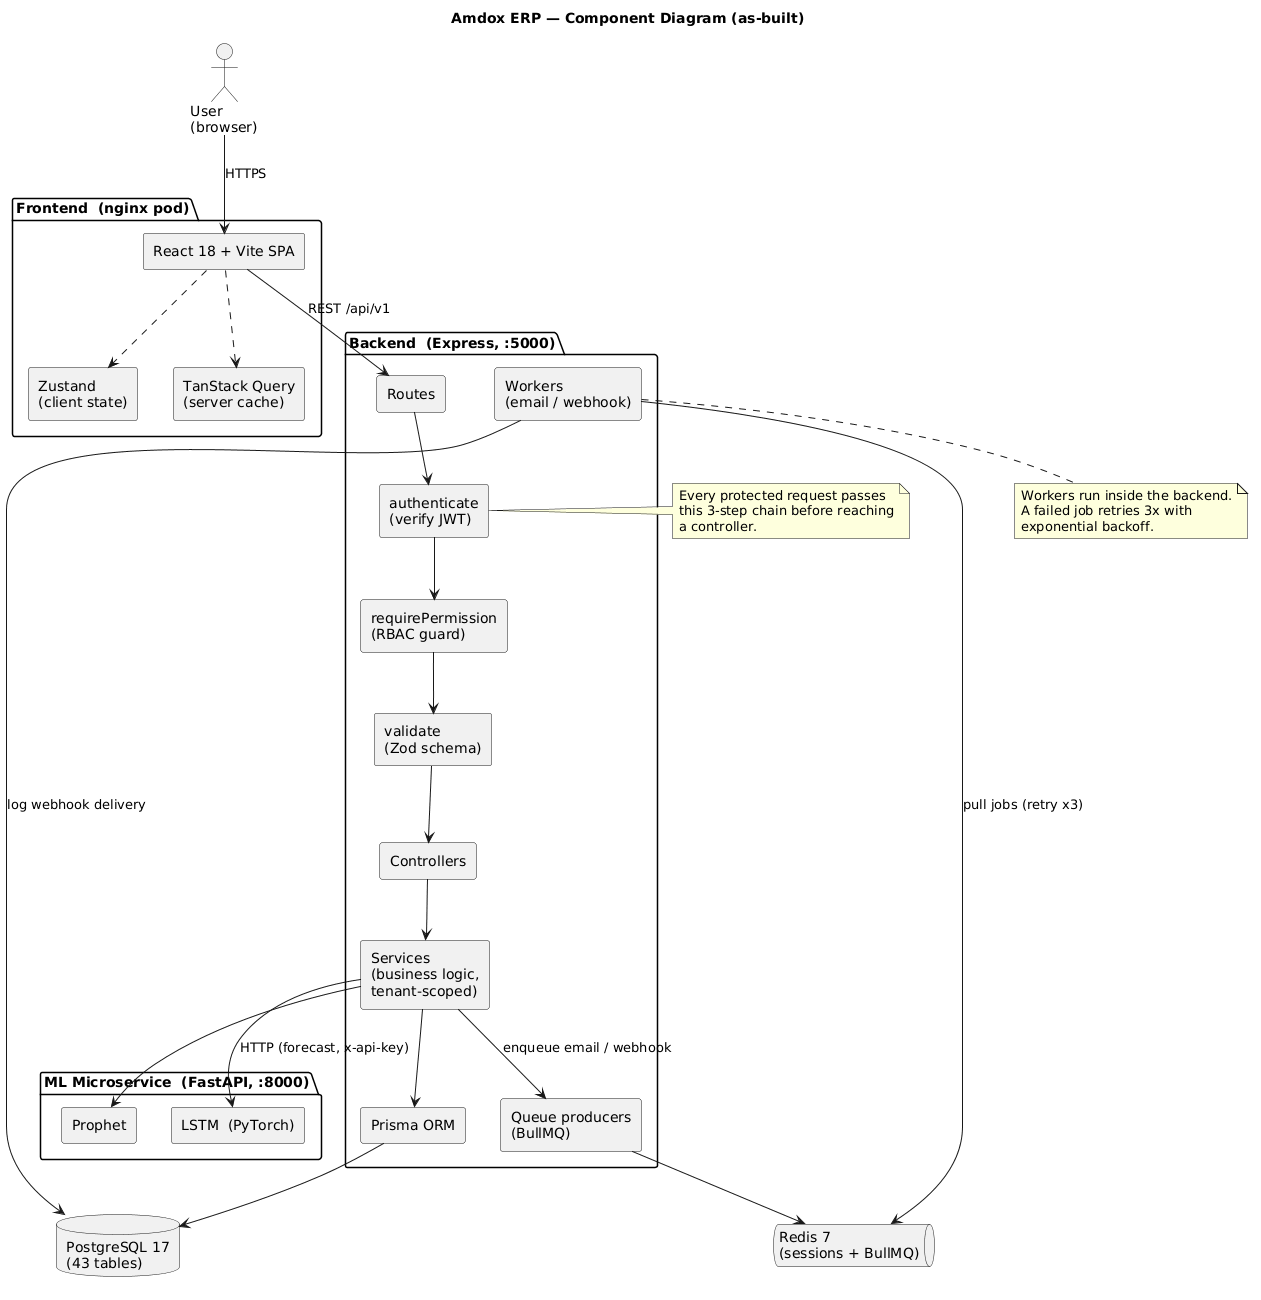

The diagram above was rendered by PlantUML. Its source (embedded in the PNG):
@startuml
title Amdox ERP — Component Diagram (as-built)
skinparam componentStyle rectangle
skinparam shadowing false

' What this shows: the running pieces of the system and how a request flows
' through them. Read top-to-bottom: browser -> backend -> data stores.

actor "User\n(browser)" as USER

package "Frontend  (nginx pod)" {
  [React 18 + Vite SPA] as FE
  [Zustand\n(client state)] as ZS
  [TanStack Query\n(server cache)] as TQ
}

package "Backend  (Express, :5000)" {
  [Routes] as RT
  [authenticate\n(verify JWT)] as AUTH
  [requirePermission\n(RBAC guard)] as RBAC
  [validate\n(Zod schema)] as VAL
  [Controllers] as CTRL
  [Services\n(business logic,\ntenant-scoped)] as SVC
  [Prisma ORM] as ORM
  [Queue producers\n(BullMQ)] as PROD
  [Workers\n(email / webhook)] as WORK
}

package "ML Microservice  (FastAPI, :8000)" {
  [LSTM  (PyTorch)] as LSTM
  [Prophet] as PROPHET
}

database "PostgreSQL 17\n(43 tables)" as PG
queue "Redis 7\n(sessions + BullMQ)" as RD

USER --> FE : HTTPS
FE ..> ZS
FE ..> TQ
FE --> RT : REST /api/v1

RT --> AUTH
AUTH --> RBAC
RBAC --> VAL
VAL --> CTRL
CTRL --> SVC
SVC --> ORM
ORM --> PG
SVC --> PROD : enqueue email / webhook
PROD --> RD
WORK --> RD : pull jobs (retry x3)
WORK --> PG : log webhook delivery
SVC --> LSTM : HTTP (forecast, x-api-key)
SVC --> PROPHET

note bottom of WORK
  Workers run inside the backend.
  A failed job retries 3x with
  exponential backoff.
end note

note right of AUTH
  Every protected request passes
  this 3-step chain before reaching
  a controller.
end note
@enduml